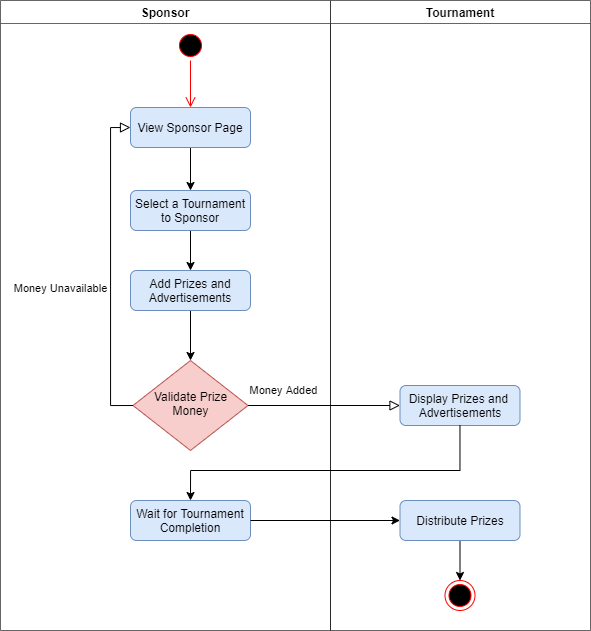

The diagram above was exported from draw.io. Its source (the exported page's mxGraphModel, read from the mxfile embedded in the PNG):
<mxGraphModel dx="1673" dy="896" grid="1" gridSize="10" guides="1" tooltips="1" connect="1" arrows="1" fold="1" page="1" pageScale="1" pageWidth="827" pageHeight="1169" math="0" shadow="0">
  <root>
    <mxCell id="WIyWlLk6GJQsqaUBKTNV-0" />
    <mxCell id="WIyWlLk6GJQsqaUBKTNV-1" parent="WIyWlLk6GJQsqaUBKTNV-0" />
    <mxCell id="04eBIS6pTQFmisssuaTo-11" value="Sponsor" style="swimlane;opacity=60;" parent="WIyWlLk6GJQsqaUBKTNV-1" vertex="1">
      <mxGeometry x="370" y="160" width="330" height="630" as="geometry" />
    </mxCell>
    <mxCell id="0DaO1DuOT0JG2BosdjyB-6" style="edgeStyle=orthogonalEdgeStyle;rounded=0;orthogonalLoop=1;jettySize=auto;html=1;" edge="1" parent="04eBIS6pTQFmisssuaTo-11" source="WIyWlLk6GJQsqaUBKTNV-3" target="0DaO1DuOT0JG2BosdjyB-5">
      <mxGeometry relative="1" as="geometry" />
    </mxCell>
    <mxCell id="WIyWlLk6GJQsqaUBKTNV-3" value="View Sponsor Page" style="rounded=1;whiteSpace=wrap;html=1;fontSize=12;glass=0;strokeWidth=1;shadow=0;fillColor=#dae8fc;strokeColor=#6c8ebf;" parent="04eBIS6pTQFmisssuaTo-11" vertex="1">
      <mxGeometry x="130" y="107" width="120" height="40" as="geometry" />
    </mxCell>
    <mxCell id="0DaO1DuOT0JG2BosdjyB-3" value="" style="ellipse;html=1;shape=startState;fillColor=#000000;strokeColor=#ff0000;" vertex="1" parent="04eBIS6pTQFmisssuaTo-11">
      <mxGeometry x="175" y="30" width="30" height="30" as="geometry" />
    </mxCell>
    <mxCell id="0DaO1DuOT0JG2BosdjyB-4" value="" style="edgeStyle=orthogonalEdgeStyle;html=1;verticalAlign=bottom;endArrow=open;endSize=8;strokeColor=#ff0000;entryX=0.5;entryY=0;entryDx=0;entryDy=0;" edge="1" source="0DaO1DuOT0JG2BosdjyB-3" parent="04eBIS6pTQFmisssuaTo-11" target="WIyWlLk6GJQsqaUBKTNV-3">
      <mxGeometry relative="1" as="geometry">
        <mxPoint x="190" y="103" as="targetPoint" />
      </mxGeometry>
    </mxCell>
    <mxCell id="0DaO1DuOT0JG2BosdjyB-10" style="edgeStyle=orthogonalEdgeStyle;rounded=0;orthogonalLoop=1;jettySize=auto;html=1;entryX=0.5;entryY=0;entryDx=0;entryDy=0;" edge="1" parent="04eBIS6pTQFmisssuaTo-11" source="0DaO1DuOT0JG2BosdjyB-5" target="0DaO1DuOT0JG2BosdjyB-9">
      <mxGeometry relative="1" as="geometry" />
    </mxCell>
    <mxCell id="0DaO1DuOT0JG2BosdjyB-5" value="Select a Tournament to Sponsor" style="rounded=1;whiteSpace=wrap;html=1;fontSize=12;glass=0;strokeWidth=1;shadow=0;fillColor=#dae8fc;strokeColor=#6c8ebf;" vertex="1" parent="04eBIS6pTQFmisssuaTo-11">
      <mxGeometry x="130" y="190" width="120" height="40" as="geometry" />
    </mxCell>
    <mxCell id="0DaO1DuOT0JG2BosdjyB-20" style="edgeStyle=orthogonalEdgeStyle;rounded=0;orthogonalLoop=1;jettySize=auto;html=1;entryX=0.5;entryY=0;entryDx=0;entryDy=0;" edge="1" parent="04eBIS6pTQFmisssuaTo-11" source="0DaO1DuOT0JG2BosdjyB-9" target="0DaO1DuOT0JG2BosdjyB-17">
      <mxGeometry relative="1" as="geometry" />
    </mxCell>
    <mxCell id="0DaO1DuOT0JG2BosdjyB-9" value="Add Prizes and Advertisements" style="rounded=1;whiteSpace=wrap;html=1;fontSize=12;glass=0;strokeWidth=1;shadow=0;fillColor=#dae8fc;strokeColor=#6c8ebf;" vertex="1" parent="04eBIS6pTQFmisssuaTo-11">
      <mxGeometry x="130" y="270" width="120" height="40" as="geometry" />
    </mxCell>
    <mxCell id="0DaO1DuOT0JG2BosdjyB-13" value="Wait for Tournament Completion" style="rounded=1;whiteSpace=wrap;html=1;fontSize=12;glass=0;strokeWidth=1;shadow=0;fillColor=#dae8fc;strokeColor=#6c8ebf;" vertex="1" parent="04eBIS6pTQFmisssuaTo-11">
      <mxGeometry x="130" y="500" width="120" height="40" as="geometry" />
    </mxCell>
    <mxCell id="0DaO1DuOT0JG2BosdjyB-17" value="Validate Prize Money" style="rhombus;whiteSpace=wrap;html=1;shadow=0;fontFamily=Helvetica;fontSize=12;align=center;strokeWidth=1;spacing=6;spacingTop=-4;fillColor=#f8cecc;strokeColor=#b85450;" vertex="1" parent="04eBIS6pTQFmisssuaTo-11">
      <mxGeometry x="132.5" y="360" width="115" height="90" as="geometry" />
    </mxCell>
    <mxCell id="0DaO1DuOT0JG2BosdjyB-19" value="Money Unavailable" style="edgeStyle=orthogonalEdgeStyle;rounded=0;html=1;jettySize=auto;orthogonalLoop=1;fontSize=11;endArrow=block;endFill=0;endSize=8;strokeWidth=1;shadow=0;labelBackgroundColor=none;exitX=0;exitY=0.5;exitDx=0;exitDy=0;entryX=0;entryY=0.5;entryDx=0;entryDy=0;" edge="1" parent="04eBIS6pTQFmisssuaTo-11" source="0DaO1DuOT0JG2BosdjyB-17" target="WIyWlLk6GJQsqaUBKTNV-3">
      <mxGeometry x="-0.1283" y="50" relative="1" as="geometry">
        <mxPoint as="offset" />
        <mxPoint x="95" y="430" as="sourcePoint" />
        <mxPoint x="145" y="430" as="targetPoint" />
      </mxGeometry>
    </mxCell>
    <mxCell id="04eBIS6pTQFmisssuaTo-13" value="Tournament" style="swimlane;opacity=60;" parent="WIyWlLk6GJQsqaUBKTNV-1" vertex="1">
      <mxGeometry x="700" y="160" width="260" height="630" as="geometry" />
    </mxCell>
    <mxCell id="0DaO1DuOT0JG2BosdjyB-8" value="Display Prizes and&amp;nbsp; Advertisements" style="rounded=1;whiteSpace=wrap;html=1;fontSize=12;glass=0;strokeWidth=1;shadow=0;fillColor=#dae8fc;strokeColor=#6c8ebf;" vertex="1" parent="04eBIS6pTQFmisssuaTo-13">
      <mxGeometry x="69.5" y="385" width="120" height="40" as="geometry" />
    </mxCell>
    <mxCell id="0DaO1DuOT0JG2BosdjyB-16" style="edgeStyle=orthogonalEdgeStyle;rounded=0;orthogonalLoop=1;jettySize=auto;html=1;entryX=0.5;entryY=0;entryDx=0;entryDy=0;" edge="1" parent="04eBIS6pTQFmisssuaTo-13" source="0DaO1DuOT0JG2BosdjyB-12" target="0DaO1DuOT0JG2BosdjyB-2">
      <mxGeometry relative="1" as="geometry" />
    </mxCell>
    <mxCell id="0DaO1DuOT0JG2BosdjyB-12" value="Distribute Prizes" style="rounded=1;whiteSpace=wrap;html=1;fontSize=12;glass=0;strokeWidth=1;shadow=0;fillColor=#dae8fc;strokeColor=#6c8ebf;" vertex="1" parent="04eBIS6pTQFmisssuaTo-13">
      <mxGeometry x="69.5" y="500" width="120" height="40" as="geometry" />
    </mxCell>
    <mxCell id="0DaO1DuOT0JG2BosdjyB-2" value="" style="ellipse;html=1;shape=endState;fillColor=#000000;strokeColor=#ff0000;" vertex="1" parent="04eBIS6pTQFmisssuaTo-13">
      <mxGeometry x="114.5" y="580" width="30" height="30" as="geometry" />
    </mxCell>
    <mxCell id="0DaO1DuOT0JG2BosdjyB-15" style="edgeStyle=orthogonalEdgeStyle;rounded=0;orthogonalLoop=1;jettySize=auto;html=1;entryX=0;entryY=0.5;entryDx=0;entryDy=0;" edge="1" parent="WIyWlLk6GJQsqaUBKTNV-1" source="0DaO1DuOT0JG2BosdjyB-13" target="0DaO1DuOT0JG2BosdjyB-12">
      <mxGeometry relative="1" as="geometry" />
    </mxCell>
    <mxCell id="0DaO1DuOT0JG2BosdjyB-18" value="Money Added" style="rounded=0;html=1;jettySize=auto;orthogonalLoop=1;fontSize=11;endArrow=block;endFill=0;endSize=8;strokeWidth=1;shadow=0;labelBackgroundColor=none;edgeStyle=orthogonalEdgeStyle;exitX=1;exitY=0.5;exitDx=0;exitDy=0;entryX=0;entryY=0.5;entryDx=0;entryDy=0;" edge="1" parent="WIyWlLk6GJQsqaUBKTNV-1" source="0DaO1DuOT0JG2BosdjyB-17" target="0DaO1DuOT0JG2BosdjyB-8">
      <mxGeometry x="-0.5333" y="15" relative="1" as="geometry">
        <mxPoint as="offset" />
        <mxPoint x="329.5" y="720" as="sourcePoint" />
        <mxPoint x="329.5" y="760" as="targetPoint" />
      </mxGeometry>
    </mxCell>
    <mxCell id="0DaO1DuOT0JG2BosdjyB-21" style="edgeStyle=orthogonalEdgeStyle;rounded=0;orthogonalLoop=1;jettySize=auto;html=1;entryX=0.5;entryY=0;entryDx=0;entryDy=0;" edge="1" parent="WIyWlLk6GJQsqaUBKTNV-1" source="0DaO1DuOT0JG2BosdjyB-8" target="0DaO1DuOT0JG2BosdjyB-13">
      <mxGeometry relative="1" as="geometry">
        <Array as="points">
          <mxPoint x="829" y="630" />
          <mxPoint x="560" y="630" />
        </Array>
      </mxGeometry>
    </mxCell>
  </root>
</mxGraphModel>